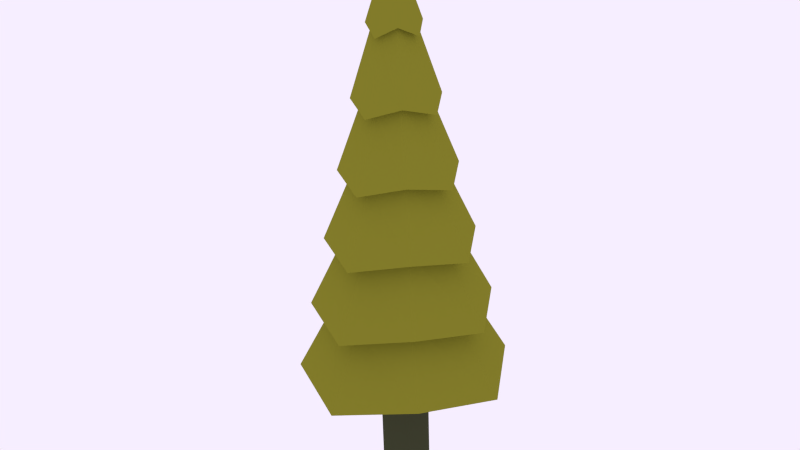 # Source: Pine_Tree.blend  (saved by Blender 4.1.24; exported with 4.5.12 LTS)
import bpy
from mathutils import Matrix  # noqa: F401  (used for matrix-valued properties, if any)

bpy.ops.wm.read_factory_settings(use_empty=True)
scene = bpy.context.scene
scene.name = 'Scene'

# ---- collections
col_collection_1 = bpy.data.collections.new('Collection 1'); scene.collection.children.link(col_collection_1)

# ---- materials (node trees are filled in below, after node groups)
mat_material_001 = bpy.data.materials.new('Material.001')
mat_material_001.alpha_threshold = 0.0
mat_material_001.diffuse_color = (0.04971, 0.05448, 0.02732, 1.0)
mat_material_001.roughness = 0.5
mat_material_002 = bpy.data.materials.new('Material.002')
mat_material_002.alpha_threshold = 0.0
mat_material_002.diffuse_color = (0.05261, 0.08001, 0.005531, 1.0)
mat_material_002.roughness = 0.5

# ---- material node trees
mat_material_001.use_nodes = True; mat_material_001.node_tree.nodes.clear()
_N = mat_material_001.node_tree.nodes; _L = mat_material_001.node_tree.links
n0 = _N.new('ShaderNodeOutputMaterial'); n0.name = 'Material Output'; n0.location = (300, 300)
n1 = _N.new('ShaderNodeBsdfDiffuse'); n1.name = 'Diffuse BSDF'; n1.location = (10, 300)
n1.inputs[0].default_value = (0.05013, 0.05497, 0.0278, 1.0)
_L.new(n1.outputs[0], n0.inputs[0])
n0.is_active_output = True
mat_material_002.use_nodes = True; mat_material_002.node_tree.nodes.clear()
_N = mat_material_002.node_tree.nodes; _L = mat_material_002.node_tree.links
n0 = _N.new('ShaderNodeOutputMaterial'); n0.name = 'Material Output'; n0.location = (300, 300)
n1 = _N.new('ShaderNodeBsdfDiffuse'); n1.name = 'Diffuse BSDF'; n1.location = (10, 300)
n1.inputs[0].default_value = (0.2396, 0.2305, 0.02301, 1.0)
_L.new(n1.outputs[0], n0.inputs[0])
n0.is_active_output = True

# ---- world
world_world = bpy.data.worlds.new('World'); scene.world = world_world
world_world.use_nodes = True; world_world.node_tree.nodes.clear()
_N = world_world.node_tree.nodes; _L = world_world.node_tree.links
n0 = _N.new('ShaderNodeOutputWorld'); n0.name = 'World Output'; n0.location = (300, 300)
n1 = _N.new('ShaderNodeBackground'); n1.name = 'Background'; n1.location = (110, 300)
n1.inputs[0].default_value = (0.9258, 0.855, 1.0, 1.0)
n2 = _N.new('ShaderNodeBsdfGlass'); n2.name = 'Glass BSDF'; n2.location = (100, 300)
n2.distribution = 'BECKMANN'
n2.inputs[2].default_value = 1.45
_L.new(n1.outputs[0], n0.inputs[0])
_L.new(n2.outputs[0], n0.inputs[1])
n0.is_active_output = True
world_world.use_eevee_finite_volume = True
world_world.color = (0.05088, 0.05088, 0.05088)
world_world.use_sun_shadow = False
world_world.sun_shadow_jitter_overblur = 0.0
world_world.cycles.sampling_method = 'MANUAL'
world_world.cycles.sample_map_resolution = 256
world_world.light_settings.ao_factor = 0.0
world_world.light_settings.distance = 0.0

# ---- meshes
me_cylinder_034 = bpy.data.meshes.new('Cylinder.034')
me_cylinder_034.from_pydata([(3.25e-09, 1.178, -1.147), (-1.641e-08, 0.01623, 5.038), (0.772, 0.772, -1.0), (0.01148, 0.01148, 5.038), (1.178, -5.351e-08, -1.147), (0.01623, 1.508e-08, 5.038), (0.772, -0.772, -1.0), (0.01148, -0.01148, 5.038), (-9.976e-08, -1.178, -1.147), (-1.783e-08, -0.01623, 5.038), (-0.772, -0.772, -1.0), (-0.01148, -0.01148, 5.038), (-1.178, 1.205e-08, -1.147), (-0.01623, 1.598e-08, 5.038), (-0.772, 0.772, -1.0), (-0.01148, 0.01148, 5.038), (1.923e-09, 1.0, -0.1411), (5.964e-10, 0.8222, 0.8652), (-7.303e-10, 0.6442, 1.871), (-2.057e-09, 0.4661, 2.878), (-3.384e-09, 0.288, 3.884), (0.1887, 0.1887, 4.031), (0.3054, 0.3054, 3.025), (0.422, 0.422, 2.019), (0.5387, 0.5387, 1.013), (0.6553, 0.6553, 0.006269), (0.288, -7.961e-09, 3.884), (0.4661, -1.707e-08, 2.878), (0.6442, -2.618e-08, 1.871), (0.8222, -3.529e-08, 0.8652), (1.0, -4.44e-08, -0.1411), (0.1887, -0.1887, 4.031), (0.3054, -0.3054, 3.025), (0.422, -0.422, 2.019), (0.5387, -0.5387, 1.013), (0.6553, -0.6553, 0.006269), (-2.857e-08, -0.288, 3.884), (-4.281e-08, -0.4661, 2.878), (-5.704e-08, -0.6442, 1.871), (-7.128e-08, -0.8222, 0.8652), (-8.552e-08, -1.0, -0.1411), (-0.1887, -0.1887, 4.031), (-0.3054, -0.3054, 3.025), (-0.422, -0.422, 2.019), (-0.5387, -0.5387, 1.013), (-0.6553, -0.6553, 0.006269), (-0.288, 8.065e-09, 3.884), (-0.4661, 8.862e-09, 2.878), (-0.6442, 9.659e-09, 1.871), (-0.8222, 1.046e-08, 0.8652), (-1.0, 1.125e-08, -0.1411), (-0.1887, 0.1887, 4.031), (-0.3054, 0.3054, 3.025), (-0.422, 0.422, 2.019), (-0.5387, 0.5387, 1.013), (-0.6553, 0.6553, 0.006269), (-1.727e-11, 0.4073, 3.836), (0.2669, 0.2669, 3.984), (0.4073, -1.679e-08, 3.836), (0.2669, -0.2669, 3.984), (-3.563e-08, -0.4073, 3.836), (-0.2669, -0.2669, 3.984), (-0.4073, 5.872e-09, 3.836), (-0.2669, 0.2669, 3.984), (1.05e-08, 0.6663, 2.83), (0.4365, 0.4365, 2.977), (0.6663, -2.92e-08, 2.83), (0.4365, -0.4365, 2.977), (-4.775e-08, -0.6663, 2.83), (-0.4365, -0.4365, 2.977), (-0.6663, 7.873e-09, 2.83), (-0.4365, 0.4365, 2.977), (9.771e-09, 0.907, 1.824), (0.5942, 0.5942, 1.971), (0.907, -4.459e-08, 1.824), (0.5942, -0.5942, 1.971), (-6.952e-08, -0.907, 1.824), (-0.5942, -0.5942, 1.971), (-0.907, 5.873e-09, 1.824), (-0.5942, 0.5942, 1.971), (1.85e-08, 1.16, 0.8176), (0.7599, 0.7599, 0.965), (1.16, -5.023e-08, 0.8176), (0.7599, -0.7599, 0.965), (-8.29e-08, -1.16, 0.8176), (-0.7599, -0.7599, 0.965), (-1.16, 1.43e-08, 0.8176), (-0.7599, 0.7599, 0.965), (1.888e-08, 1.416, -0.1887), (0.9274, 0.9274, -0.04131), (1.416, -7.002e-08, -0.1887), (0.9274, -0.9274, -0.04131), (-1.049e-07, -1.416, -0.1887), (-0.9274, -0.9274, -0.04131), (-1.416, 8.738e-09, -0.1887), (-0.9274, 0.9274, -0.04131), (1.08, 1.08, -1.048), (1.648, -7.753e-08, -1.195), (1.08, -1.08, -1.048), (-1.274e-07, -1.648, -1.195), (-1.08, -1.08, -1.048), (-1.648, 1.417e-08, -1.195), (-1.08, 1.08, -1.048), (1.667e-08, 1.648, -1.195), (-3.373e-08, 0.3533, -0.893), (0.2498, 0.2498, -0.893), (0.3533, -1.063e-08, -0.893), (0.2498, -0.2498, -0.893), (-6.461e-08, -0.3533, -0.893), (-0.2498, -0.2498, -0.893), (-0.3533, 9.031e-09, -0.893), (-0.2498, 0.2498, -0.893), (-1.642e-07, 0.3533, -2.893), (-1.568e-07, 0.3533, -0.893), (0.2498, 0.2498, -2.893), (0.2498, 0.2498, -0.893), (0.3533, -2.523e-07, -2.893), (0.3533, -2.504e-07, -0.893), (0.2498, -0.2498, -2.893), (0.2498, -0.2498, -0.893), (-1.941e-07, -0.3533, -2.893), (-1.866e-07, -0.3533, -0.893), (-0.2498, -0.2498, -2.893), (-0.2498, -0.2498, -0.893), (-0.3533, -2.316e-07, -2.893), (-0.3533, -2.297e-07, -0.893), (-0.2498, 0.2498, -2.893), (-0.2498, 0.2498, -0.893)], [], [(56, 1, 3, 57), (57, 3, 5, 58), (58, 5, 7, 59), (59, 7, 9, 60), (60, 9, 11, 61), (61, 11, 13, 62), (63, 15, 1, 56), (62, 13, 15, 63), (0, 2, 4, 6, 8, 10, 12, 14), (3, 1, 15, 13, 11, 9, 7, 5), (103, 16, 25, 96), (88, 17, 24, 89), (80, 18, 23, 81), (72, 19, 22, 73), (64, 20, 21, 65), (96, 25, 30, 97), (89, 24, 29, 90), (81, 23, 28, 82), (73, 22, 27, 74), (65, 21, 26, 66), (97, 30, 35, 98), (90, 29, 34, 91), (82, 28, 33, 83), (74, 27, 32, 75), (66, 26, 31, 67), (98, 35, 40, 99), (91, 34, 39, 92), (83, 33, 38, 84), (75, 32, 37, 76), (67, 31, 36, 68), (99, 40, 45, 100), (92, 39, 44, 93), (84, 38, 43, 85), (76, 37, 42, 77), (68, 36, 41, 69), (100, 45, 50, 101), (93, 44, 49, 94), (85, 43, 48, 86), (77, 42, 47, 78), (69, 41, 46, 70), (102, 55, 16, 103), (95, 54, 17, 88), (87, 53, 18, 80), (79, 52, 19, 72), (71, 51, 20, 64), (101, 50, 55, 102), (94, 49, 54, 95), (86, 48, 53, 87), (78, 47, 52, 79), (70, 46, 51, 71), (20, 56, 57, 21), (21, 57, 58, 26), (26, 58, 59, 31), (31, 59, 60, 36), (36, 60, 61, 41), (41, 61, 62, 46), (51, 63, 56, 20), (46, 62, 63, 51), (19, 64, 65, 22), (22, 65, 66, 27), (27, 66, 67, 32), (32, 67, 68, 37), (37, 68, 69, 42), (42, 69, 70, 47), (52, 71, 64, 19), (47, 70, 71, 52), (18, 72, 73, 23), (23, 73, 74, 28), (28, 74, 75, 33), (33, 75, 76, 38), (38, 76, 77, 43), (43, 77, 78, 48), (53, 79, 72, 18), (48, 78, 79, 53), (17, 80, 81, 24), (24, 81, 82, 29), (29, 82, 83, 34), (34, 83, 84, 39), (39, 84, 85, 44), (44, 85, 86, 49), (54, 87, 80, 17), (49, 86, 87, 54), (16, 88, 89, 25), (25, 89, 90, 30), (30, 90, 91, 35), (35, 91, 92, 40), (40, 92, 93, 45), (45, 93, 94, 50), (55, 95, 88, 16), (50, 94, 95, 55), (0, 103, 96, 2), (2, 96, 97, 4), (4, 97, 98, 6), (6, 98, 99, 8), (8, 99, 100, 10), (10, 100, 101, 12), (14, 102, 103, 0), (12, 101, 102, 14), (105, 104, 111, 110, 109, 108, 107, 106), (112, 113, 115, 114), (114, 115, 117, 116), (116, 117, 119, 118), (118, 119, 121, 120), (120, 121, 123, 122), (122, 123, 125, 124), (126, 127, 113, 112), (124, 125, 127, 126), (112, 114, 116, 118, 120, 122, 124, 126)])
me_cylinder_034.polygons.foreach_set('material_index', [1, 1, 1, 1, 1, 1, 1, 1, 1, 1, 1, 1, 1, 1, 1, 1, 1, 1, 1, 1, 1, 1, 1, 1, 1, 1, 1, 1, 1, 1, 1, 1, 1, 1, 1, 1, 1, 1, 1, 1, 1, 1, 1, 1, 1, 1, 1, 1, 1, 1, 1, 1, 1, 1, 1, 1, 1, 1, 1, 1, 1, 1, 1, 1, 1, 1, 1, 1, 1, 1, 1, 1, 1, 1, 1, 1, 1, 1, 1, 1, 1, 1, 1, 1, 1, 1, 1, 1, 1, 1, 1, 1, 1, 1, 1, 1, 1, 1, 0, 0, 0, 0, 0, 0, 0, 0, 0, 0])
me_cylinder_034.materials.append(mat_material_001)
me_cylinder_034.materials.append(mat_material_002)
me_cylinder_034.use_remesh_preserve_volume = False
me_cylinder_034.use_remesh_preserve_attributes = False
me_cylinder_034.use_mirror_vertex_groups = False
me_cylinder_034.update()

# ---- objects
ob_sapinhiver_015 = bpy.data.objects.new('SapinHiver.015', me_cylinder_034)

# ---- transforms, parenting, visibility, modifiers, constraints
ob_sapinhiver_015.location = (0.7675, 2.522, 1.521)
ob_sapinhiver_015.rotation_euler = (-0.00837, -0.04004, 0.03919)
ob_sapinhiver_015.scale = (0.6314, 0.6314, 0.6314)
ob_sapinhiver_015.lineart.crease_threshold = 0.0

# ---- collection membership
scene.collection.objects.link(ob_sapinhiver_015)

# ---- scene / render settings (as saved in the file)
scene.frame_start = 1; scene.frame_end = 250; scene.frame_set(277)
scene.render.engine = 'CYCLES'
scene.render.image_settings.file_format = 'JPEG'
scene.render.image_settings.quality = 100
scene.render.dither_intensity = 0.0
scene.cycles.use_denoising = False
scene.cycles.samples = 10
scene.cycles.sampling_pattern = 'TABULATED_SOBOL'
scene.cycles.light_sampling_threshold = 0.0
scene.cycles.use_adaptive_sampling = False
scene.cycles.use_light_tree = False
scene.cycles.blur_glossy = 0.0
scene.cycles.pixel_filter_type = 'GAUSSIAN'
scene.cycles.sample_clamp_indirect = 0.0
scene.eevee.ray_tracing_options.trace_max_roughness = 0.0
scene.view_settings.view_transform = 'Standard'
bpy.context.view_layer.update()

# ---- added for rendering (the .blend has no active camera): camera
cam_auto = bpy.data.cameras.new('AutoCamera')
cam_auto.lens = 50.0
cam_auto.sensor_width = 36.0
cam_auto.clip_end = 1000.0
ob_auto_camera = bpy.data.objects.new('AutoCamera', cam_auto)
scene.collection.objects.link(ob_auto_camera)
ob_auto_camera.location = (6.32609, -4.17651, 6.66648)
ob_auto_camera.rotation_euler = (1.09748, -7.21219e-08, 0.694738)
scene.camera = ob_auto_camera
bpy.context.view_layer.update()
